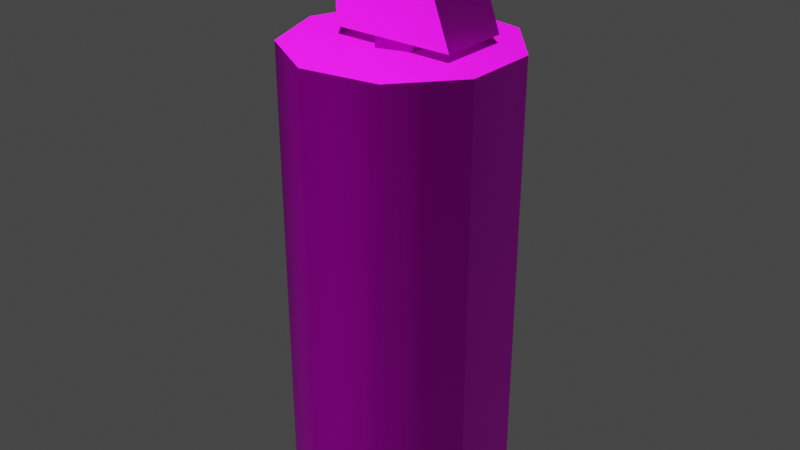 # Source: w_Grenade.blend  (saved by Blender 3.6.11; exported with 4.5.12 LTS)
import bpy
from mathutils import Matrix  # noqa: F401  (used for matrix-valued properties, if any)

bpy.ops.wm.read_factory_settings(use_empty=True)
scene = bpy.context.scene
scene.name = 'Grenade_reference'

# ---- images (referenced by path relative to the original .blend; pixels are not part of the script)
import os
ASSET_DIR = os.environ.get("B2B_ASSET_DIR", "")  # directory of the original .blend (textures are referenced by path, not embedded)
HERE = os.path.dirname(os.path.abspath(__file__))  # packed textures are extracted next to this script under _unpacked/

def load_image(name, relpath, width, height, colorspace="sRGB"):
    """Load a texture the original file referenced (path relative to the .blend, or extracted next to this script)."""
    p = next((c for c in (os.path.join(HERE, relpath), os.path.join(ASSET_DIR, relpath)) if relpath and os.path.exists(c)), "")
    if p:
        img = bpy.data.images.load(p, check_existing=True)
        img.name = name
    else:  # same state as the original file: an image datablock whose file is absent (Cycles renders it pink)
        img = bpy.data.images.new(name, width, height)
        img.source = "FILE"
        img.filepath = "//" + (relpath or name)
    img.colorspace_settings.name = colorspace
    return img
img_w_grenadesheet_png = load_image('w_grenadesheet.png', 'w_grenadesheet.png', 1024, 1024, 'sRGB')
img_w_grenadesheet_nrm_png = load_image('w_grenadesheet_nrm.png', 'w_grenadesheet_nrm.png', 1024, 1024, 'sRGB')

# ---- materials (node trees are filled in below, after node groups)
mat_w_grenadesheet = bpy.data.materials.new('W_grenadesheet')
mat_w_grenadesheet.use_transparent_shadow = False
mat_w_grenadesheet.diffuse_color = (0.5442, 0.742, 0.5038, 1.0)

# ---- material node trees
mat_w_grenadesheet.use_nodes = True; mat_w_grenadesheet.node_tree.nodes.clear()
_N = mat_w_grenadesheet.node_tree.nodes; _L = mat_w_grenadesheet.node_tree.links
n0 = _N.new('ShaderNodeBsdfPrincipled'); n0.name = 'Principled BSDF'; n0.location = (10, 300)
n0.distribution = 'GGX'
n0.subsurface_method = 'RANDOM_WALK_SKIN'
n0.inputs[1].default_value = 0.7
n0.inputs[3].default_value = 1.45
n0.inputs[13].default_value = 0.25
n0.inputs[27].default_value = (0.0, 0.0, 0.0, 1.0)
n0.inputs[28].default_value = 1.0
n1 = _N.new('ShaderNodeOutputMaterial'); n1.name = 'Material Output'; n1.location = (300, 300)
n2 = _N.new('ShaderNodeTexImage'); n2.name = 'Image Texture'; n2.location = (-280, 280)
n2.image = img_w_grenadesheet_png
n3 = _N.new('ShaderNodeTexImage'); n3.name = 'Image Texture.001'; n3.location = (-547, -136)
n3.image = img_w_grenadesheet_nrm_png
n4 = _N.new('ShaderNodeNormalMap'); n4.name = 'Normal Map'; n4.location = (-230, -160)
_L.new(n0.outputs[0], n1.inputs[0])
_L.new(n2.outputs[0], n0.inputs[0])
_L.new(n3.outputs[0], n4.inputs[1])
_L.new(n4.outputs[0], n0.inputs[5])
n1.is_active_output = True

# ---- world
world_world = bpy.data.worlds.new('World'); scene.world = world_world
world_world.use_nodes = True; world_world.node_tree.nodes.clear()
_N = world_world.node_tree.nodes; _L = world_world.node_tree.links
n0 = _N.new('ShaderNodeOutputWorld'); n0.name = 'World Output'; n0.location = (300, 300)
n1 = _N.new('ShaderNodeBackground'); n1.name = 'Background'; n1.location = (10, 300)
n1.inputs[0].default_value = (0.05088, 0.05088, 0.05088, 1.0)
_L.new(n1.outputs[0], n0.inputs[0])
n0.is_active_output = True
world_world.color = (0.05088, 0.05088, 0.05088)
world_world.use_sun_shadow = False
world_world.sun_shadow_jitter_overblur = 0.0

# ---- meshes
me_grenade_reference = bpy.data.meshes.new('Grenade_reference')
me_grenade_reference.from_pydata([(0.799, -0.5498, 4.334), (1.241, -0.5496, 3.164), (1.239, 0.5747, 3.163), (0.7969, 0.5745, 4.333), (0.4764, -0.3549, 3.168), (0.4753, -0.355, 2.981), (0.475, 0.3728, 3.168), (0.4739, 0.3727, 2.98), (-0.05132, 0.5318, 3.171), (-0.05243, 0.5317, 2.983), (-0.4899, 0.007125, 3.173), (-0.491, 0.00702, 2.986), (-0.04932, -0.5159, 3.171), (-0.05043, -0.516, 2.984), (-0.7107, -0.5533, 3.175), (-0.7074, -0.553, 3.765), (-0.9132, -0.5542, 4.07), (-0.7197, -0.5535, 4.529), (-0.91, -0.5539, 4.611), (-1.104, -0.5545, 4.15), (-1.182, -0.5545, 4.342), (-1.102, -0.5543, 4.533), (-1.343, 1.138, -4.424), (-0.2903, 1.748, -4.43), (-1.757, -0.006853, -4.421), (0.9088, 1.539, -4.437), (1.693, 0.6083, -4.441), (1.695, -0.6089, -4.441), (0.9147, -1.543, -4.436), (-0.2836, -1.756, -4.428), (-1.339, -1.15, -4.422), (-0.7128, 0.571, 3.174), (-0.7095, 0.5714, 3.765), (-0.7218, 0.57, 4.528), (-0.9154, 0.5694, 4.069), (-0.9122, 0.5697, 4.611), (-1.106, 0.5691, 4.15), (-1.185, 0.569, 4.342), (-1.104, 0.5693, 4.533), (0.9132, -1.539, 2.966), (-0.2851, -1.752, 2.973), (1.694, -0.6048, 2.96), (1.691, 0.6124, 2.96), (0.9073, 1.543, 2.964), (-0.2916, 1.753, 2.971), (-1.345, 1.142, 2.977), (-1.759, -0.002734, 2.98), (-1.34, -1.146, 2.979)], [], [(0, 1, 2), (2, 3, 0), (4, 5, 6), (7, 6, 5), (6, 7, 8), (9, 8, 7), (8, 9, 10), (11, 10, 9), (10, 11, 12), (13, 12, 11), (12, 13, 4), (5, 4, 13), (14, 1, 0), (0, 15, 14), (0, 16, 15), (0, 17, 16), (18, 16, 17), (18, 19, 16), (18, 20, 19), (18, 21, 20), (22, 23, 24), (23, 25, 24), (25, 26, 24), (26, 27, 24), (27, 28, 24), (28, 29, 24), (29, 30, 24), (3, 2, 31), (31, 32, 3), (32, 33, 3), (32, 34, 33), (35, 33, 34), (35, 34, 36), (35, 36, 37), (35, 37, 38), (29, 39, 40), (29, 28, 39), (28, 41, 39), (28, 27, 41), (42, 41, 27), (42, 27, 26), (42, 26, 25), (42, 25, 43), (25, 44, 43), (25, 23, 44), (23, 45, 44), (23, 22, 45), (22, 46, 45), (22, 24, 46), (24, 47, 46), (24, 30, 47), (30, 40, 47), (30, 29, 40), (17, 0, 3), (3, 33, 17), (33, 18, 17), (33, 35, 18), (35, 21, 18), (35, 38, 21), (38, 20, 21), (38, 37, 20), (37, 19, 20), (37, 36, 19), (36, 16, 19), (36, 34, 16), (15, 16, 34), (34, 32, 15), (14, 15, 32), (32, 31, 14), (11, 46, 47), (11, 45, 46), (45, 11, 9), (45, 9, 44), (44, 9, 7), (44, 7, 43), (7, 42, 43), (42, 7, 5), (42, 5, 41), (5, 39, 41), (39, 5, 13), (39, 13, 40), (40, 13, 11), (40, 11, 47), (1, 12, 4), (1, 14, 12), (12, 14, 10), (14, 31, 10), (31, 8, 10), (31, 2, 8), (8, 2, 6), (2, 4, 6), (4, 2, 1)])
me_grenade_reference.polygons.foreach_set('use_smooth', [True] * 92)
_k = set([(0, 1), (0, 3), (0, 17), (1, 2), (1, 14), (2, 3), (2, 31), (3, 33), (4, 5), (4, 6), (4, 12), (5, 7), (5, 13), (6, 7), (6, 8), (7, 9), (8, 9), (8, 10), (9, 11), (10, 11), (10, 12), (11, 13), (12, 13), (14, 15), (14, 31), (15, 16), (16, 19), (17, 18), (18, 21), (19, 20), (20, 21), (22, 23), (22, 24), (23, 25), (24, 30), (25, 26), (26, 27), (27, 28), (28, 29), (29, 30), (31, 32), (32, 34), (33, 35), (34, 36), (35, 38), (36, 37), (37, 38), (39, 40), (39, 41), (40, 47), (41, 42), (42, 43), (43, 44), (44, 45), (45, 46), (46, 47)])
me_grenade_reference.attributes.new('sharp_edge', 'BOOLEAN', 'EDGE').data.foreach_set('value', [ (min(e.vertices), max(e.vertices)) in _k for e in me_grenade_reference.edges])
_uv = me_grenade_reference.uv_layers.new(name='Float2')
_uv.uv.foreach_set('vector', [0.8069, 0.1015, 0.8069, 0.005458, 0.8954, 0.005458, 0.8954, 0.005458, 0.8954, 0.1015, 0.8069, 0.1015, 0.9076, 0.05237, 0.9218, 0.05234, 0.9076, 0.08369, 0.9219, 0.08371, 0.9076, 0.08369, 0.9218, 0.05234, 0.9076, 0.08369, 0.9219, 0.08371, 0.9074, 0.1108, 0.9216, 0.1108, 0.9074, 0.1108, 0.9219, 0.08371, 0.9074, 0.1108, 0.9216, 0.1108, 0.9071, 0.149, 0.9214, 0.149, 0.9071, 0.149, 0.9216, 0.1108, 0.9071, 0.149, 0.9214, 0.149, 0.9073, 0.1872, 0.9216, 0.1871, 0.9073, 0.1872, 0.9214, 0.149, 0.9073, 0.02526, 0.9216, 0.0252, 0.9076, 0.05237, 0.9218, 0.05234, 0.9076, 0.05237, 0.9216, 0.0252, 0.7845, 0.8836, 0.7831, 0.6462, 0.9256, 0.7, 0.9256, 0.7, 0.8564, 0.8832, 0.7845, 0.8836, 0.9256, 0.7, 0.8934, 0.9082, 0.8564, 0.8832, 0.9256, 0.7, 0.9493, 0.8847, 0.8934, 0.9082, 0.9594, 0.9078, 0.8934, 0.9082, 0.9493, 0.8847, 0.9594, 0.9078, 0.9032, 0.9314, 0.8934, 0.9082, 0.9594, 0.9078, 0.9266, 0.9409, 0.9032, 0.9314, 0.9594, 0.9078, 0.9498, 0.9312, 0.9266, 0.9409, 0.6948, 0.9087, 0.5887, 0.9693, 0.7365, 0.7951, 0.5887, 0.9693, 0.4678, 0.9485, 0.7365, 0.7951, 0.4678, 0.9485, 0.3888, 0.8561, 0.7365, 0.7951, 0.3888, 0.8561, 0.3886, 0.7353, 0.7365, 0.7951, 0.3886, 0.7353, 0.4673, 0.6426, 0.7365, 0.7951, 0.4673, 0.6426, 0.588, 0.6214, 0.7365, 0.7951, 0.588, 0.6214, 0.6943, 0.6816, 0.7365, 0.7951, 0.9255, 0.7002, 0.783, 0.6465, 0.7844, 0.8838, 0.7844, 0.8838, 0.8563, 0.8834, 0.9255, 0.7002, 0.8563, 0.8834, 0.9493, 0.8849, 0.9255, 0.7002, 0.8563, 0.8834, 0.8933, 0.9085, 0.9493, 0.8849, 0.9593, 0.9081, 0.9493, 0.8849, 0.8933, 0.9085, 0.9593, 0.9081, 0.8933, 0.9085, 0.9031, 0.9317, 0.9593, 0.9081, 0.9031, 0.9317, 0.9265, 0.9412, 0.9593, 0.9081, 0.9265, 0.9412, 0.9498, 0.9314, 0.008993, 0.003681, 0.07179, 0.4614, 0.008886, 0.4619, 0.008993, 0.003681, 0.07175, 0.003235, 0.07179, 0.4614, 0.07175, 0.003235, 0.1326, 0.4611, 0.07179, 0.4614, 0.07175, 0.003235, 0.1325, 0.002918, 0.1326, 0.4611, 0.1924, 0.4611, 0.1326, 0.4611, 0.1325, 0.002918, 0.1924, 0.4611, 0.1325, 0.002918, 0.1921, 0.002877, 0.1924, 0.4611, 0.1921, 0.002877, 0.2529, 0.003131, 0.1924, 0.4611, 0.2529, 0.003131, 0.2531, 0.4613, 0.2529, 0.003131, 0.3158, 0.4617, 0.2531, 0.4613, 0.2529, 0.003131, 0.3158, 0.003563, 0.3158, 0.4617, 0.3158, 0.003563, 0.3795, 0.4622, 0.3158, 0.4617, 0.3158, 0.003563, 0.3796, 0.00397, 0.3795, 0.4622, 0.3796, 0.00397, 0.4428, 0.4623, 0.3795, 0.4622, 0.3796, 0.00397, 0.443, 0.00416, 0.4428, 0.4623, 0.443, 0.00416, 0.5062, 0.4622, 0.4428, 0.4623, 0.443, 0.00416, 0.5064, 0.004047, 0.5062, 0.4622, 0.5064, 0.004047, 0.57, 0.4619, 0.5062, 0.4622, 0.5064, 0.004047, 0.5701, 0.003681, 0.57, 0.4619, 0.8069, 0.2209, 0.8069, 0.1015, 0.8954, 0.1015, 0.8954, 0.1015, 0.8954, 0.2209, 0.8069, 0.2209, 0.8954, 0.2209, 0.8069, 0.236, 0.8069, 0.2209, 0.8954, 0.2209, 0.8954, 0.236, 0.8069, 0.236, 0.8954, 0.236, 0.8069, 0.2511, 0.8069, 0.236, 0.8954, 0.236, 0.8954, 0.2511, 0.8069, 0.2511, 0.8954, 0.2511, 0.8069, 0.2582, 0.8069, 0.2511, 0.8954, 0.2511, 0.8954, 0.2582, 0.8069, 0.2582, 0.8954, 0.2582, 0.8069, 0.2652, 0.8069, 0.2582, 0.8954, 0.2582, 0.8954, 0.2652, 0.8069, 0.2652, 0.8954, 0.2652, 0.8069, 0.2803, 0.8069, 0.2652, 0.8954, 0.2652, 0.8954, 0.2803, 0.8069, 0.2803, 0.8069, 0.2973, 0.8069, 0.2803, 0.8954, 0.2803, 0.8954, 0.2803, 0.8954, 0.2973, 0.8069, 0.2973, 0.8069, 0.3303, 0.8069, 0.2973, 0.8954, 0.2973, 0.8954, 0.2973, 0.8954, 0.3303, 0.8069, 0.3303, 0.1419, 0.7888, 0.007942, 0.7878, 0.05217, 0.6688, 0.1419, 0.7888, 0.05171, 0.9069, 0.007942, 0.7878, 0.05171, 0.9069, 0.1419, 0.7888, 0.1883, 0.8434, 0.05171, 0.9069, 0.1883, 0.8434, 0.163, 0.9705, 0.163, 0.9705, 0.1883, 0.8434, 0.2439, 0.8269, 0.163, 0.9705, 0.2439, 0.8269, 0.2897, 0.9487, 0.2439, 0.8269, 0.3726, 0.8518, 0.2897, 0.9487, 0.3726, 0.8518, 0.2439, 0.8269, 0.2441, 0.7511, 0.3726, 0.8518, 0.2441, 0.7511, 0.3728, 0.7251, 0.2441, 0.7511, 0.2903, 0.6279, 0.3728, 0.7251, 0.2903, 0.6279, 0.2441, 0.7511, 0.1885, 0.7343, 0.2903, 0.6279, 0.1885, 0.7343, 0.1637, 0.6056, 0.1637, 0.6056, 0.1885, 0.7343, 0.1419, 0.7888, 0.1637, 0.6056, 0.1419, 0.7888, 0.05217, 0.6688, 0.01705, 0.4771, 0.1417, 0.4798, 0.09091, 0.493, 0.01705, 0.4771, 0.2056, 0.4768, 0.1417, 0.4798, 0.1417, 0.4798, 0.2056, 0.4768, 0.1843, 0.5225, 0.2056, 0.4768, 0.2058, 0.5685, 0.1843, 0.5225, 0.2058, 0.5685, 0.1419, 0.5653, 0.1843, 0.5225, 0.2058, 0.5685, 0.01726, 0.5688, 0.1419, 0.5653, 0.1419, 0.5653, 0.01726, 0.5688, 0.09105, 0.5524, 0.01726, 0.5688, 0.09091, 0.493, 0.09105, 0.5524, 0.09091, 0.493, 0.01726, 0.5688, 0.01705, 0.4771])
me_grenade_reference.materials.append(mat_w_grenadesheet)
me_grenade_reference.update()
me_grenade_reference.normals_split_custom_set([tuple(v) for v in zip(*[iter([0.9355, 0.001978, 0.3533, 0.9355, 0.001978, 0.3533, 0.9355, 0.001978, 0.3533, 0.9355, 0.001978, 0.3533, 0.9355, 0.001979, 0.3533, 0.9355, 0.001978, 0.3533, 1.0, 0.001905, -0.005903, 1.0, 0.001906, -0.005905, 1.0, 0.001908, -0.005912, 1.0, 0.001908, -0.005914, 1.0, 0.001908, -0.005912, 1.0, 0.001906, -0.005905, 0.2892, 0.9573, -0.002237, 0.2892, 0.9573, -0.002239, 0.2892, 0.9573, -0.002246, 0.2892, 0.9573, -0.002248, 0.2892, 0.9573, -0.002246, 0.2892, 0.9573, -0.002239, -0.7673, 0.6413, 0.004181, -0.7673, 0.6413, 0.00418, -0.7673, 0.6413, 0.004174, -0.7673, 0.6413, 0.004173, -0.7673, 0.6413, 0.004174, -0.7673, 0.6413, 0.00418, -0.7648, -0.6442, 0.00488, -0.7648, -0.6442, 0.00488, -0.7648, -0.6442, 0.00488, -0.7648, -0.6442, 0.00488, -0.7648, -0.6442, 0.00488, -0.7648, -0.6442, 0.00488, 0.2928, -0.9562, -0.0012, 0.2928, -0.9562, -0.001198, 0.2928, -0.9562, -0.001194, 0.2928, -0.9562, -0.001192, 0.2928, -0.9562, -0.001194, 0.2928, -0.9562, -0.001198, 0.001907, -1.0, 0.0005459, 0.001908, -1.0, 0.0005446, 0.002523, -1.0, -0.0005841, 0.002523, -1.0, -0.0005841, 0.002351, -1.0, -0.0006297, 0.001907, -1.0, 0.0005459, 0.002523, -1.0, -0.0005841, 0.001984, -1.0, 0.0005248, 0.002351, -1.0, -0.0006297, 0.002523, -1.0, -0.0005841, 0.002221, -1.0, 0.0004166, 0.001984, -1.0, 0.0005248, 0.00191, -1.0, 0.0005462, 0.001984, -1.0, 0.0005248, 0.002221, -1.0, 0.0004166, 0.00191, -1.0, 0.0005462, 0.001906, -1.0, 0.000546, 0.001984, -1.0, 0.0005248, 0.00191, -1.0, 0.0005462, 0.001917, -1.0, 0.0005417, 0.001906, -1.0, 0.000546, 0.00191, -1.0, 0.0005462, 0.001914, -1.0, 0.0005436, 0.001917, -1.0, 0.0005417, -0.005914, -0.0005522, -1.0, -0.005912, -0.0005546, -1.0, -0.005912, -0.0005557, -1.0, -0.005912, -0.0005546, -1.0, -0.005912, -0.0005563, -1.0, -0.005912, -0.0005557, -1.0, -0.005912, -0.0005563, -1.0, -0.005911, -0.0005556, -1.0, -0.005912, -0.0005557, -1.0, -0.005911, -0.0005556, -1.0, -0.005911, -0.000555, -1.0, -0.005912, -0.0005557, -1.0, -0.005911, -0.000555, -1.0, -0.005912, -0.0005563, -1.0, -0.005912, -0.0005557, -1.0, -0.005912, -0.0005563, -1.0, -0.005913, -0.0005581, -1.0, -0.005912, -0.0005557, -1.0, -0.005913, -0.0005581, -1.0, -0.005913, -0.0005579, -1.0, -0.005912, -0.0005557, -1.0, -0.002498, 1.0, 0.001016, -0.001909, 1.0, -0.0005448, -0.001908, 1.0, -0.0005458, -0.001908, 1.0, -0.0005458, -0.003814, 1.0, 0.0008818, -0.002498, 1.0, 0.001016, -0.003814, 1.0, 0.0008818, -0.003809, 1.0, 0.0008953, -0.002498, 1.0, 0.001016, -0.003814, 1.0, 0.0008818, -0.003372, 1.0, 7.237e-05, -0.003809, 1.0, 0.0008953, -0.001908, 1.0, -0.0005451, -0.003809, 1.0, 0.0008953, -0.003372, 1.0, 7.237e-05, -0.001908, 1.0, -0.0005451, -0.003372, 1.0, 7.237e-05, -0.001906, 1.0, -0.0005438, -0.001908, 1.0, -0.0005451, -0.001906, 1.0, -0.0005438, -0.001907, 1.0, -0.0005441, -0.001908, 1.0, -0.0005451, -0.001907, 1.0, -0.0005441, -0.001901, 1.0, -0.00055, -0.1717, -0.9851, 0.0005131, 0.5019, -0.8649, 0.000585, -0.1718, -0.9851, 0.0005128, -0.1717, -0.9851, 0.0005131, 0.5014, -0.8652, 0.0005851, 0.5019, -0.8649, 0.000585, 0.5014, -0.8652, 0.0005851, 0.9404, -0.34, 0.0003829, 0.5019, -0.8649, 0.000585, 0.5014, -0.8652, 0.0005851, 0.9403, -0.3403, 0.000383, 0.9404, -0.34, 0.0003829, 0.9389, 0.3442, 1.852e-06, 0.9404, -0.34, 0.0003829, 0.9403, -0.3403, 0.000383, 0.9389, 0.3442, 1.852e-06, 0.9403, -0.3403, 0.000383, 0.9392, 0.3434, 2.498e-06, 0.9389, 0.3442, 1.852e-06, 0.9392, 0.3434, 2.498e-06, 0.4983, 0.867, -0.0003773, 0.9389, 0.3442, 1.852e-06, 0.4983, 0.867, -0.0003773, 0.4984, 0.8669, -0.0003847, 0.4983, 0.867, -0.0003773, -0.1752, 0.9845, -0.0005881, 0.4984, 0.8669, -0.0003847, 0.4983, 0.867, -0.0003773, -0.1758, 0.9844, -0.0005809, -0.1752, 0.9845, -0.0005881, -0.1758, 0.9844, -0.0005809, -0.767, 0.6416, -0.0005162, -0.1752, 0.9845, -0.0005881, -0.1758, 0.9844, -0.0005809, -0.7675, 0.6411, -0.000512, -0.767, 0.6416, -0.0005162, -0.7675, 0.6411, -0.000512, -1.0, -0.001908, -0.0002048, -0.767, 0.6416, -0.0005162, -0.7675, 0.6411, -0.000512, -1.0, -0.00191, -0.0002048, -1.0, -0.001908, -0.0002048, -1.0, -0.00191, -0.0002048, -0.765, -0.644, 0.0002009, -1.0, -0.001908, -0.0002048, -1.0, -0.00191, -0.0002048, -0.7648, -0.6443, 0.000201, -0.765, -0.644, 0.0002009, -0.7648, -0.6443, 0.000201, -0.1718, -0.9851, 0.0005128, -0.765, -0.644, 0.0002009, -0.7648, -0.6443, 0.000201, -0.1717, -0.9851, 0.0005131, -0.1718, -0.9851, 0.0005128, 0.2194, 0.0009618, 0.9756, 0.1275, 0.0007859, 0.9918, 0.1275, 0.0007864, 0.9918, 0.1275, 0.0007864, 0.9918, 0.3102, 0.001093, 0.9507, 0.2194, 0.0009618, 0.9756, 0.3102, 0.001093, 0.9507, 0.1497, 0.0008249, 0.9887, 0.2194, 0.0009618, 0.9756, 0.3102, 0.001093, 0.9507, -0.1278, 0.000296, 0.9918, 0.1497, 0.0008249, 0.9887, -0.1278, 0.000296, 0.9918, -0.599, -0.0007083, 0.8007, 0.1497, 0.0008249, 0.9887, -0.1278, 0.000296, 0.9918, -0.7936, -0.001184, 0.6085, -0.599, -0.0007083, 0.8007, -0.7936, -0.001184, 0.6085, -0.9898, -0.001811, 0.1426, -0.599, -0.0007083, 0.8007, -0.7936, -0.001184, 0.6085, -0.9914, -0.001963, -0.1309, -0.9898, -0.001811, 0.1426, -0.9914, -0.001963, -0.1309, -0.8007, -0.001857, -0.599, -0.9898, -0.001811, 0.1426, -0.9914, -0.001963, -0.1309, -0.6085, -0.001596, -0.7936, -0.8007, -0.001857, -0.599, -0.6085, -0.001596, -0.7936, -0.5553, -0.001514, -0.8317, -0.8007, -0.001857, -0.599, -0.6085, -0.001596, -0.7936, -0.7076, -0.001736, -0.7066, -0.5553, -0.001514, -0.8317, -0.9221, -0.001973, -0.3869, -0.5553, -0.001514, -0.8317, -0.7076, -0.001736, -0.7066, -0.7076, -0.001736, -0.7066, -0.9817, -0.002016, -0.1906, -0.9221, -0.001973, -0.3869, -1.0, -0.001906, 0.005595, -0.9221, -0.001973, -0.3869, -0.9817, -0.002016, -0.1906, -0.9817, -0.002016, -0.1906, -1.0, -0.001906, 0.005595, -1.0, -0.001906, 0.005595, -0.002677, -9.045e-05, 1.0, -0.004572, 0.0005273, 1.0, -0.002346, -0.005524, 1.0, -0.002677, -9.045e-05, 1.0, -0.002274, 0.006932, 1.0, -0.004572, 0.0005273, 1.0, -0.002274, 0.006932, 1.0, -0.002677, -9.045e-05, 1.0, 0.003248, 0.01054, 0.9999, -0.002274, 0.006932, 1.0, 0.003248, 0.01054, 0.9999, 0.003761, 0.009809, 0.9999, 0.003761, 0.009809, 0.9999, 0.003248, 0.01054, 0.9999, 0.01349, 0.007253, 0.9999, 0.003761, 0.009809, 0.9999, 0.01349, 0.007253, 0.9999, 0.01206, 0.00994, 0.9999, 0.01349, 0.007253, 0.9999, 0.01603, 0.004572, 0.9999, 0.01206, 0.00994, 0.9999, 0.01603, 0.004572, 0.9999, 0.01349, 0.007253, 0.9999, 0.01346, -0.005506, 0.9999, 0.01603, 0.004572, 0.9999, 0.01346, -0.005506, 0.9999, 0.01598, -0.003521, 0.9999, 0.01346, -0.005506, 0.9999, 0.01175, -0.008722, 0.9999, 0.01598, -0.003521, 0.9999, 0.01175, -0.008722, 0.9999, 0.01346, -0.005506, 0.9999, 0.00391, -0.008982, 1.0, 0.01175, -0.008722, 0.9999, 0.00391, -0.008982, 1.0, 0.003819, -0.009121, 1.0, 0.003819, -0.009121, 1.0, 0.00391, -0.008982, 1.0, -0.002677, -9.045e-05, 1.0, 0.003819, -0.009121, 1.0, -0.002677, -9.045e-05, 1.0, -0.002346, -0.005524, 1.0, -0.005914, -0.0005566, -1.0, -0.005912, -0.0005374, -1.0, -0.005914, -0.0005526, -1.0, -0.005914, -0.0005566, -1.0, -0.00591, -0.0005513, -1.0, -0.005912, -0.0005374, -1.0, -0.005912, -0.0005374, -1.0, -0.00591, -0.0005513, -1.0, -0.005909, -0.0005539, -1.0, -0.00591, -0.0005513, -1.0, -0.005912, -0.000557, -1.0, -0.005909, -0.0005539, -1.0, -0.005912, -0.000557, -1.0, -0.005915, -0.0005743, -1.0, -0.005909, -0.0005539, -1.0, -0.005912, -0.000557, -1.0, -0.005916, -0.000559, -1.0, -0.005915, -0.0005743, -1.0, -0.005915, -0.0005743, -1.0, -0.005916, -0.000559, -1.0, -0.005917, -0.0005628, -1.0, -0.005916, -0.000559, -1.0, -0.005914, -0.0005526, -1.0, -0.005917, -0.0005628, -1.0, -0.005914, -0.0005526, -1.0, -0.005916, -0.000559, -1.0, -0.005914, -0.0005566, -1.0])] * 3)])
arm_grenade_reference_skeleton = bpy.data.armatures.new('Grenade_reference_skeleton')  # bones are not reproduced

# ---- objects
ob_w_grenade = bpy.data.objects.new('w_Grenade', arm_grenade_reference_skeleton)
ob_grenade_reference = bpy.data.objects.new('Grenade_reference', me_grenade_reference)

# ---- transforms, parenting, visibility, modifiers, constraints
ob_w_grenade.location = (0.0, 0.0, 0.0)
ob_w_grenade.show_in_front = True
ob_grenade_reference.parent = ob_w_grenade
ob_grenade_reference.location = (0.0, 0.0, 0.0)
_vg = ob_grenade_reference.vertex_groups.new(name='static_prop')
_vg.add([0, 1, 2, 3, 4, 5, 6, 7, 8, 9, 10, 11, 12, 13, 14, 15, 16, 17, 18, 19, 20, 21, 22, 23, 24, 25, 26, 27, 28, 29, 30, 31, 32, 33, 34, 35, 36, 37, 38, 39, 40, 41, 42, 43, 44, 45, 46, 47], 1.0, 'REPLACE')
_m = ob_grenade_reference.modifiers.new('Armature', 'ARMATURE')
_m.object = ob_w_grenade

# ---- collection membership
scene.collection.objects.link(ob_w_grenade)
scene.collection.objects.link(ob_grenade_reference)

# ---- scene / render settings (as saved in the file)
scene.frame_start = 1; scene.frame_end = 250; scene.frame_set(0)
scene.render.engine = 'BLENDER_EEVEE_NEXT'
scene.cycles.sampling_pattern = 'TABULATED_SOBOL'
scene.view_settings.view_transform = 'Filmic'
bpy.context.view_layer.update()

# ---- added for rendering (the .blend has no active camera and no usable light): camera, sun
cam_auto = bpy.data.cameras.new('AutoCamera')
cam_auto.lens = 50.0
cam_auto.sensor_width = 36.0
cam_auto.clip_end = 1000.0
ob_auto_camera = bpy.data.objects.new('AutoCamera', cam_auto)
scene.collection.objects.link(ob_auto_camera)
ob_auto_camera.location = (9.50289, -11.4436, 7.71278)
ob_auto_camera.rotation_euler = (1.09748, -7.21219e-08, 0.694738)
scene.camera = ob_auto_camera
light_auto_sun = bpy.data.lights.new('AutoSun', 'SUN')
light_auto_sun.energy = 3.0
light_auto_sun.angle = 0.0523599
ob_auto_sun = bpy.data.objects.new('AutoSun', light_auto_sun)
scene.collection.objects.link(ob_auto_sun)
ob_auto_sun.rotation_euler = (0.872665, 0.174533, 0.523599)
bpy.context.view_layer.update()
